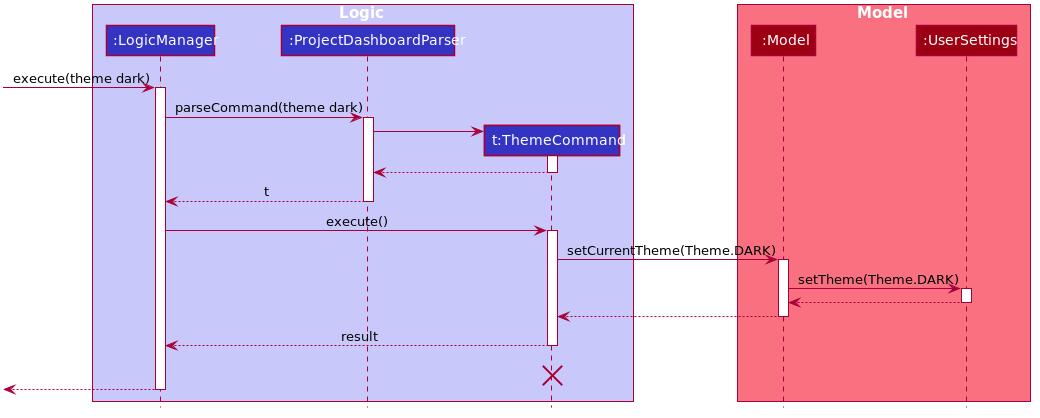

The diagram above was rendered by PlantUML. Its source (embedded in the PNG):
@startuml








skinparam BackgroundColor #FFFFFFF

skinparam Shadowing false

skinparam Class {
    FontColor #FFFFFF
    BorderThickness 1
    BorderColor #FFFFFF
    StereotypeFontColor #FFFFFF
    FontName Arial
}

skinparam Actor {
    BorderColor #000000
    Color #000000
    FontName Arial
}

skinparam Sequence {
    MessageAlign center
    BoxFontSize 15
    BoxPadding 0
    BoxFontColor #FFFFFF
    FontName Arial
}

skinparam Participant {
    FontColor #FFFFFFF
    Padding 20
}

skinparam MinClassWidth 50
skinparam ParticipantPadding 10
skinparam Shadowing false
skinparam DefaultTextAlignment center
skinparam packageStyle Rectangle

hide footbox
hide members
hide circle

box Logic #C8C8FA
participant ":LogicManager" as LogicManager #3333C4
participant ":ProjectDashboardParser" as ProjectDashboardParser #3333C4
participant "t:ThemeCommand" as ThemeCommand #3333C4
end box

box Model #F97181
participant ":Model" as Model #9D0012
participant ":UserSettings" as UserSettings #9D0012
end box
[-> LogicManager : execute(theme dark)
activate LogicManager

LogicManager -> ProjectDashboardParser : parseCommand(theme dark)
activate ProjectDashboardParser

create ThemeCommand
ProjectDashboardParser -> ThemeCommand
activate ThemeCommand

ThemeCommand --> ProjectDashboardParser
deactivate ThemeCommand

ProjectDashboardParser --> LogicManager : t
deactivate ProjectDashboardParser

LogicManager -> ThemeCommand : execute()
activate ThemeCommand

ThemeCommand -> Model : setCurrentTheme(Theme.DARK)
activate Model

Model -> UserSettings : setTheme(Theme.DARK)
activate UserSettings

UserSettings --> Model :
deactivate UserSettings

Model --> ThemeCommand
deactivate Model

ThemeCommand --> LogicManager : result
deactivate ThemeCommand
ThemeCommand -[hidden]-> LogicManager : result
destroy ThemeCommand

[<--LogicManager
deactivate LogicManager
@enduml